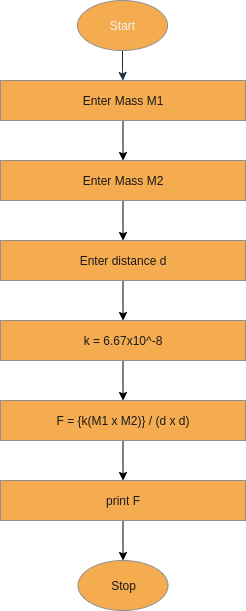

The diagram above was exported from draw.io. Its source (the exported page's mxGraphModel, read from the mxfile embedded in the PNG):
<mxGraphModel dx="1783" dy="996" grid="1" gridSize="10" guides="1" tooltips="1" connect="1" arrows="1" fold="1" page="1" pageScale="1" pageWidth="850" pageHeight="1100" math="0" shadow="0">
  <root>
    <mxCell id="0" />
    <mxCell id="1" parent="0" />
    <mxCell id="S4vWzP3f2MI0WehdMuwr-1" style="edgeStyle=orthogonalEdgeStyle;rounded=0;orthogonalLoop=1;jettySize=auto;html=1;labelBackgroundColor=none;strokeColor=#182E3E;fontColor=default;" edge="1" parent="1" source="S4vWzP3f2MI0WehdMuwr-2" target="S4vWzP3f2MI0WehdMuwr-4">
      <mxGeometry relative="1" as="geometry" />
    </mxCell>
    <mxCell id="S4vWzP3f2MI0WehdMuwr-2" value="&lt;font style=&quot;color: rgb(242, 242, 242);&quot;&gt;Start&lt;/font&gt;" style="ellipse;whiteSpace=wrap;html=1;labelBackgroundColor=none;fillColor=#F5AB50;strokeColor=#909090;fontColor=#1A1A1A;" vertex="1" parent="1">
      <mxGeometry x="380" y="80" width="90" height="50" as="geometry" />
    </mxCell>
    <mxCell id="S4vWzP3f2MI0WehdMuwr-58" value="" style="edgeStyle=orthogonalEdgeStyle;rounded=0;orthogonalLoop=1;jettySize=auto;html=1;" edge="1" parent="1" source="S4vWzP3f2MI0WehdMuwr-4" target="S4vWzP3f2MI0WehdMuwr-53">
      <mxGeometry relative="1" as="geometry" />
    </mxCell>
    <mxCell id="S4vWzP3f2MI0WehdMuwr-4" value="Enter Mass M1" style="rounded=0;whiteSpace=wrap;html=1;labelBackgroundColor=none;fillColor=#F5AB50;strokeColor=#909090;fontColor=#1A1A1A;" vertex="1" parent="1">
      <mxGeometry x="303" y="160" width="245" height="40" as="geometry" />
    </mxCell>
    <mxCell id="S4vWzP3f2MI0WehdMuwr-25" value="Stop" style="ellipse;whiteSpace=wrap;html=1;labelBackgroundColor=none;fillColor=#F5AB50;strokeColor=#909090;fontColor=#1A1A1A;" vertex="1" parent="1">
      <mxGeometry x="380.5" y="640" width="90" height="50" as="geometry" />
    </mxCell>
    <mxCell id="S4vWzP3f2MI0WehdMuwr-59" value="" style="edgeStyle=orthogonalEdgeStyle;rounded=0;orthogonalLoop=1;jettySize=auto;html=1;" edge="1" parent="1" source="S4vWzP3f2MI0WehdMuwr-53" target="S4vWzP3f2MI0WehdMuwr-55">
      <mxGeometry relative="1" as="geometry" />
    </mxCell>
    <mxCell id="S4vWzP3f2MI0WehdMuwr-53" value="Enter Mass M2" style="rounded=0;whiteSpace=wrap;html=1;labelBackgroundColor=none;fillColor=#F5AB50;strokeColor=#909090;fontColor=#1A1A1A;" vertex="1" parent="1">
      <mxGeometry x="303" y="240" width="245" height="40" as="geometry" />
    </mxCell>
    <mxCell id="S4vWzP3f2MI0WehdMuwr-60" value="" style="edgeStyle=orthogonalEdgeStyle;rounded=0;orthogonalLoop=1;jettySize=auto;html=1;" edge="1" parent="1" source="S4vWzP3f2MI0WehdMuwr-55" target="S4vWzP3f2MI0WehdMuwr-56">
      <mxGeometry relative="1" as="geometry" />
    </mxCell>
    <mxCell id="S4vWzP3f2MI0WehdMuwr-55" value="Enter distance d" style="rounded=0;whiteSpace=wrap;html=1;labelBackgroundColor=none;fillColor=#F5AB50;strokeColor=#909090;fontColor=#1A1A1A;" vertex="1" parent="1">
      <mxGeometry x="303" y="320" width="245" height="40" as="geometry" />
    </mxCell>
    <mxCell id="S4vWzP3f2MI0WehdMuwr-61" value="" style="edgeStyle=orthogonalEdgeStyle;rounded=0;orthogonalLoop=1;jettySize=auto;html=1;" edge="1" parent="1" source="S4vWzP3f2MI0WehdMuwr-56" target="S4vWzP3f2MI0WehdMuwr-57">
      <mxGeometry relative="1" as="geometry" />
    </mxCell>
    <mxCell id="S4vWzP3f2MI0WehdMuwr-56" value="k = 6.67x10^-8" style="rounded=0;whiteSpace=wrap;html=1;labelBackgroundColor=none;fillColor=#F5AB50;strokeColor=#909090;fontColor=#1A1A1A;" vertex="1" parent="1">
      <mxGeometry x="303" y="400" width="245" height="40" as="geometry" />
    </mxCell>
    <mxCell id="S4vWzP3f2MI0WehdMuwr-63" value="" style="edgeStyle=orthogonalEdgeStyle;rounded=0;orthogonalLoop=1;jettySize=auto;html=1;" edge="1" parent="1" source="S4vWzP3f2MI0WehdMuwr-57" target="S4vWzP3f2MI0WehdMuwr-62">
      <mxGeometry relative="1" as="geometry" />
    </mxCell>
    <mxCell id="S4vWzP3f2MI0WehdMuwr-57" value="F = {k(M1 x M2)} / (d x d)" style="rounded=0;whiteSpace=wrap;html=1;labelBackgroundColor=none;fillColor=#F5AB50;strokeColor=#909090;fontColor=#1A1A1A;" vertex="1" parent="1">
      <mxGeometry x="303" y="480" width="245" height="40" as="geometry" />
    </mxCell>
    <mxCell id="S4vWzP3f2MI0WehdMuwr-64" value="" style="edgeStyle=orthogonalEdgeStyle;rounded=0;orthogonalLoop=1;jettySize=auto;html=1;" edge="1" parent="1" source="S4vWzP3f2MI0WehdMuwr-62" target="S4vWzP3f2MI0WehdMuwr-25">
      <mxGeometry relative="1" as="geometry" />
    </mxCell>
    <mxCell id="S4vWzP3f2MI0WehdMuwr-62" value="print F" style="rounded=0;whiteSpace=wrap;html=1;labelBackgroundColor=none;fillColor=#F5AB50;strokeColor=#909090;fontColor=#1A1A1A;" vertex="1" parent="1">
      <mxGeometry x="303" y="560" width="245" height="40" as="geometry" />
    </mxCell>
  </root>
</mxGraphModel>